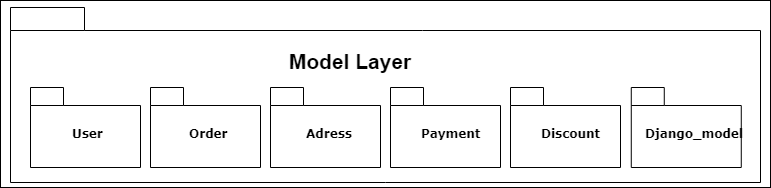

The diagram above was exported from draw.io. Its source (the exported page's mxGraphModel, read from the mxfile embedded in the PNG):
<mxGraphModel dx="60" dy="621" grid="1" gridSize="10" guides="1" tooltips="1" connect="1" arrows="1" fold="1" page="1" pageScale="1" pageWidth="827" pageHeight="1169" math="0" shadow="0">
  <root>
    <mxCell id="RJIk_Z1lepFlyN96Q2IH-0" />
    <mxCell id="RJIk_Z1lepFlyN96Q2IH-1" parent="RJIk_Z1lepFlyN96Q2IH-0" />
    <mxCell id="VDwIY9TpZYvtNV3nxsqp-8" value="" style="rounded=0;whiteSpace=wrap;html=1;fontSize=21;" vertex="1" parent="RJIk_Z1lepFlyN96Q2IH-1">
      <mxGeometry x="890" y="443" width="770" height="187" as="geometry" />
    </mxCell>
    <mxCell id="VDwIY9TpZYvtNV3nxsqp-0" value="" style="shape=folder;fontStyle=1;spacingTop=10;tabWidth=74;tabHeight=23;tabPosition=left;html=1;rounded=0;shadow=0;comic=0;labelBackgroundColor=none;strokeColor=#000000;strokeWidth=1;fillColor=none;fontFamily=Verdana;fontSize=10;fontColor=#000000;align=center;" vertex="1" parent="RJIk_Z1lepFlyN96Q2IH-1">
      <mxGeometry x="900" y="450" width="750" height="175" as="geometry" />
    </mxCell>
    <mxCell id="VDwIY9TpZYvtNV3nxsqp-1" value="User" style="shape=folder;fontStyle=1;spacingTop=10;tabWidth=33;tabHeight=18;tabPosition=left;html=1;rounded=0;shadow=0;comic=0;labelBackgroundColor=none;strokeColor=#000000;strokeWidth=1;fillColor=none;fontFamily=Verdana;fontSize=10;fontColor=#000000;align=center;" vertex="1" parent="RJIk_Z1lepFlyN96Q2IH-1">
      <mxGeometry x="920" y="530" width="110" height="80" as="geometry" />
    </mxCell>
    <mxCell id="VDwIY9TpZYvtNV3nxsqp-2" value="Order" style="shape=folder;fontStyle=1;spacingTop=10;tabWidth=33;tabHeight=18;tabPosition=left;html=1;rounded=0;shadow=0;comic=0;labelBackgroundColor=none;strokeColor=#000000;strokeWidth=1;fillColor=none;fontFamily=Verdana;fontSize=10;fontColor=#000000;align=center;" vertex="1" parent="RJIk_Z1lepFlyN96Q2IH-1">
      <mxGeometry x="1040" y="530" width="110" height="80" as="geometry" />
    </mxCell>
    <mxCell id="VDwIY9TpZYvtNV3nxsqp-3" value="Adress" style="shape=folder;fontStyle=1;spacingTop=10;tabWidth=33;tabHeight=18;tabPosition=left;html=1;rounded=0;shadow=0;comic=0;labelBackgroundColor=none;strokeColor=#000000;strokeWidth=1;fillColor=none;fontFamily=Verdana;fontSize=10;fontColor=#000000;align=center;" vertex="1" parent="RJIk_Z1lepFlyN96Q2IH-1">
      <mxGeometry x="1160" y="530" width="110" height="80" as="geometry" />
    </mxCell>
    <mxCell id="VDwIY9TpZYvtNV3nxsqp-4" value="Payment" style="shape=folder;fontStyle=1;spacingTop=10;tabWidth=33;tabHeight=18;tabPosition=left;html=1;rounded=0;shadow=0;comic=0;labelBackgroundColor=none;strokeColor=#000000;strokeWidth=1;fillColor=none;fontFamily=Verdana;fontSize=10;fontColor=#000000;align=center;" vertex="1" parent="RJIk_Z1lepFlyN96Q2IH-1">
      <mxGeometry x="1280" y="530" width="110" height="80" as="geometry" />
    </mxCell>
    <mxCell id="VDwIY9TpZYvtNV3nxsqp-5" value="Django_model" style="shape=folder;fontStyle=1;spacingTop=10;tabWidth=33;tabHeight=18;tabPosition=left;html=1;rounded=0;shadow=0;comic=0;labelBackgroundColor=none;strokeColor=#000000;strokeWidth=1;fillColor=none;fontFamily=Verdana;fontSize=10;fontColor=#000000;align=center;" vertex="1" parent="RJIk_Z1lepFlyN96Q2IH-1">
      <mxGeometry x="1520.7843376608457" y="530" width="110" height="80" as="geometry" />
    </mxCell>
    <mxCell id="VDwIY9TpZYvtNV3nxsqp-6" value="Discount" style="shape=folder;fontStyle=1;spacingTop=10;tabWidth=33;tabHeight=18;tabPosition=left;html=1;rounded=0;shadow=0;comic=0;labelBackgroundColor=none;strokeColor=#000000;strokeWidth=1;fillColor=none;fontFamily=Verdana;fontSize=10;fontColor=#000000;align=center;" vertex="1" parent="RJIk_Z1lepFlyN96Q2IH-1">
      <mxGeometry x="1400" y="530" width="110" height="80" as="geometry" />
    </mxCell>
    <mxCell id="VDwIY9TpZYvtNV3nxsqp-7" value="Model Layer" style="text;align=center;fontStyle=1;verticalAlign=middle;spacingLeft=3;spacingRight=3;strokeColor=none;rotatable=0;points=[[0,0.5],[1,0.5]];portConstraint=eastwest;fontSize=21;" vertex="1" parent="RJIk_Z1lepFlyN96Q2IH-1">
      <mxGeometry x="1200" y="490" width="80" height="26" as="geometry" />
    </mxCell>
  </root>
</mxGraphModel>